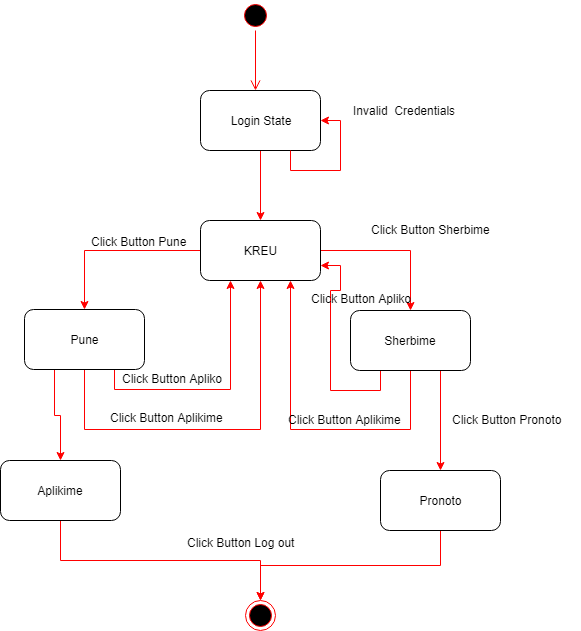

The diagram above was exported from draw.io. Its source (the exported page's mxGraphModel, read from the mxfile embedded in the PNG):
<mxGraphModel dx="1010" dy="582" grid="1" gridSize="10" guides="1" tooltips="1" connect="1" arrows="1" fold="1" page="1" pageScale="1" pageWidth="850" pageHeight="1100" math="0" shadow="0">
  <root>
    <mxCell id="0" />
    <mxCell id="1" parent="0" />
    <mxCell id="GAofeO47SagPnuvXh7LV-1" value="" style="ellipse;html=1;shape=startState;fillColor=#000000;strokeColor=#ff0000;" parent="1" vertex="1">
      <mxGeometry x="440" y="40" width="30" height="30" as="geometry" />
    </mxCell>
    <mxCell id="GAofeO47SagPnuvXh7LV-2" value="" style="edgeStyle=orthogonalEdgeStyle;html=1;verticalAlign=bottom;endArrow=open;endSize=8;strokeColor=#ff0000;" parent="1" source="GAofeO47SagPnuvXh7LV-1" edge="1">
      <mxGeometry relative="1" as="geometry">
        <mxPoint x="455" y="130" as="targetPoint" />
      </mxGeometry>
    </mxCell>
    <mxCell id="GAofeO47SagPnuvXh7LV-6" style="edgeStyle=orthogonalEdgeStyle;rounded=0;orthogonalLoop=1;jettySize=auto;html=1;exitX=0.5;exitY=1;exitDx=0;exitDy=0;entryX=0.5;entryY=0;entryDx=0;entryDy=0;strokeColor=#FF0000;" parent="1" source="GAofeO47SagPnuvXh7LV-3" target="GAofeO47SagPnuvXh7LV-5" edge="1">
      <mxGeometry relative="1" as="geometry" />
    </mxCell>
    <mxCell id="GAofeO47SagPnuvXh7LV-3" value="Login State" style="rounded=1;whiteSpace=wrap;html=1;" parent="1" vertex="1">
      <mxGeometry x="400" y="130" width="120" height="60" as="geometry" />
    </mxCell>
    <mxCell id="GAofeO47SagPnuvXh7LV-9" style="edgeStyle=orthogonalEdgeStyle;rounded=0;orthogonalLoop=1;jettySize=auto;html=1;exitX=0;exitY=0.5;exitDx=0;exitDy=0;entryX=0.5;entryY=0;entryDx=0;entryDy=0;strokeColor=#FF0000;" parent="1" source="GAofeO47SagPnuvXh7LV-5" target="GAofeO47SagPnuvXh7LV-7" edge="1">
      <mxGeometry relative="1" as="geometry" />
    </mxCell>
    <mxCell id="GAofeO47SagPnuvXh7LV-10" style="edgeStyle=orthogonalEdgeStyle;rounded=0;orthogonalLoop=1;jettySize=auto;html=1;exitX=1;exitY=0.5;exitDx=0;exitDy=0;strokeColor=#FF0000;" parent="1" source="GAofeO47SagPnuvXh7LV-5" target="GAofeO47SagPnuvXh7LV-8" edge="1">
      <mxGeometry relative="1" as="geometry" />
    </mxCell>
    <mxCell id="GAofeO47SagPnuvXh7LV-5" value="KREU" style="rounded=1;whiteSpace=wrap;html=1;" parent="1" vertex="1">
      <mxGeometry x="400" y="260" width="120" height="60" as="geometry" />
    </mxCell>
    <mxCell id="GAofeO47SagPnuvXh7LV-25" style="edgeStyle=orthogonalEdgeStyle;rounded=0;orthogonalLoop=1;jettySize=auto;html=1;exitX=0.75;exitY=1;exitDx=0;exitDy=0;entryX=0.25;entryY=1;entryDx=0;entryDy=0;strokeColor=#FF0000;" parent="1" source="GAofeO47SagPnuvXh7LV-7" target="GAofeO47SagPnuvXh7LV-5" edge="1">
      <mxGeometry relative="1" as="geometry" />
    </mxCell>
    <mxCell id="GAofeO47SagPnuvXh7LV-26" style="edgeStyle=orthogonalEdgeStyle;rounded=0;orthogonalLoop=1;jettySize=auto;html=1;exitX=0.5;exitY=1;exitDx=0;exitDy=0;entryX=0.5;entryY=1;entryDx=0;entryDy=0;strokeColor=#FF0000;" parent="1" source="GAofeO47SagPnuvXh7LV-7" target="GAofeO47SagPnuvXh7LV-5" edge="1">
      <mxGeometry relative="1" as="geometry">
        <Array as="points">
          <mxPoint x="284" y="469" />
          <mxPoint x="460" y="469" />
        </Array>
      </mxGeometry>
    </mxCell>
    <mxCell id="GAofeO47SagPnuvXh7LV-30" style="edgeStyle=orthogonalEdgeStyle;rounded=0;orthogonalLoop=1;jettySize=auto;html=1;exitX=0.25;exitY=1;exitDx=0;exitDy=0;strokeColor=#FF0000;" parent="1" source="GAofeO47SagPnuvXh7LV-7" target="GAofeO47SagPnuvXh7LV-29" edge="1">
      <mxGeometry relative="1" as="geometry" />
    </mxCell>
    <mxCell id="GAofeO47SagPnuvXh7LV-7" value="Pune" style="rounded=1;whiteSpace=wrap;html=1;" parent="1" vertex="1">
      <mxGeometry x="224" y="349" width="120" height="60" as="geometry" />
    </mxCell>
    <mxCell id="GAofeO47SagPnuvXh7LV-11" style="edgeStyle=orthogonalEdgeStyle;rounded=0;orthogonalLoop=1;jettySize=auto;html=1;exitX=0.25;exitY=1;exitDx=0;exitDy=0;entryX=1;entryY=0.75;entryDx=0;entryDy=0;strokeColor=#FF0000;" parent="1" source="GAofeO47SagPnuvXh7LV-8" target="GAofeO47SagPnuvXh7LV-5" edge="1">
      <mxGeometry relative="1" as="geometry" />
    </mxCell>
    <mxCell id="GAofeO47SagPnuvXh7LV-12" style="edgeStyle=orthogonalEdgeStyle;rounded=0;orthogonalLoop=1;jettySize=auto;html=1;exitX=0.5;exitY=1;exitDx=0;exitDy=0;entryX=0.75;entryY=1;entryDx=0;entryDy=0;strokeColor=#FF0000;" parent="1" source="GAofeO47SagPnuvXh7LV-8" target="GAofeO47SagPnuvXh7LV-5" edge="1">
      <mxGeometry relative="1" as="geometry">
        <Array as="points">
          <mxPoint x="610" y="469" />
          <mxPoint x="490" y="469" />
        </Array>
      </mxGeometry>
    </mxCell>
    <mxCell id="GAofeO47SagPnuvXh7LV-14" style="edgeStyle=orthogonalEdgeStyle;rounded=0;orthogonalLoop=1;jettySize=auto;html=1;exitX=0.75;exitY=1;exitDx=0;exitDy=0;entryX=0.5;entryY=0;entryDx=0;entryDy=0;strokeColor=#FF0000;" parent="1" source="GAofeO47SagPnuvXh7LV-8" target="GAofeO47SagPnuvXh7LV-13" edge="1">
      <mxGeometry relative="1" as="geometry" />
    </mxCell>
    <mxCell id="GAofeO47SagPnuvXh7LV-8" value="Sherbime" style="rounded=1;whiteSpace=wrap;html=1;" parent="1" vertex="1">
      <mxGeometry x="550" y="350" width="120" height="60" as="geometry" />
    </mxCell>
    <mxCell id="GAofeO47SagPnuvXh7LV-32" style="edgeStyle=orthogonalEdgeStyle;rounded=0;orthogonalLoop=1;jettySize=auto;html=1;exitX=0.5;exitY=1;exitDx=0;exitDy=0;strokeColor=#FF0000;" parent="1" source="GAofeO47SagPnuvXh7LV-13" target="GAofeO47SagPnuvXh7LV-31" edge="1">
      <mxGeometry relative="1" as="geometry" />
    </mxCell>
    <mxCell id="GAofeO47SagPnuvXh7LV-13" value="Pronoto" style="rounded=1;whiteSpace=wrap;html=1;" parent="1" vertex="1">
      <mxGeometry x="580" y="510" width="120" height="60" as="geometry" />
    </mxCell>
    <mxCell id="GAofeO47SagPnuvXh7LV-15" value="Invalid&amp;nbsp; Credentials" style="text;html=1;resizable=0;points=[];autosize=1;align=left;verticalAlign=top;spacingTop=-4;" parent="1" vertex="1">
      <mxGeometry x="551" y="141" width="120" height="20" as="geometry" />
    </mxCell>
    <mxCell id="GAofeO47SagPnuvXh7LV-17" style="edgeStyle=orthogonalEdgeStyle;rounded=0;orthogonalLoop=1;jettySize=auto;html=1;exitX=0.75;exitY=1;exitDx=0;exitDy=0;entryX=1;entryY=0.5;entryDx=0;entryDy=0;strokeColor=#FF0000;" parent="1" source="GAofeO47SagPnuvXh7LV-3" target="GAofeO47SagPnuvXh7LV-3" edge="1">
      <mxGeometry relative="1" as="geometry" />
    </mxCell>
    <mxCell id="GAofeO47SagPnuvXh7LV-18" value="Click Button Sherbime" style="text;html=1;resizable=0;points=[];autosize=1;align=left;verticalAlign=top;spacingTop=-4;" parent="1" vertex="1">
      <mxGeometry x="569" y="260" width="130" height="20" as="geometry" />
    </mxCell>
    <mxCell id="GAofeO47SagPnuvXh7LV-19" value="Click Button Pronoto" style="text;html=1;resizable=0;points=[];autosize=1;align=left;verticalAlign=top;spacingTop=-4;" parent="1" vertex="1">
      <mxGeometry x="650" y="450" width="130" height="20" as="geometry" />
    </mxCell>
    <mxCell id="GAofeO47SagPnuvXh7LV-20" value="Click Button Apliko" style="text;html=1;resizable=0;points=[];autosize=1;align=left;verticalAlign=top;spacingTop=-4;" parent="1" vertex="1">
      <mxGeometry x="509" y="329" width="120" height="20" as="geometry" />
    </mxCell>
    <mxCell id="GAofeO47SagPnuvXh7LV-21" value="Click Button Aplikime" style="text;html=1;resizable=0;points=[];autosize=1;align=left;verticalAlign=top;spacingTop=-4;" parent="1" vertex="1">
      <mxGeometry x="486" y="450" width="130" height="20" as="geometry" />
    </mxCell>
    <mxCell id="GAofeO47SagPnuvXh7LV-24" value="Click Button Pune" style="text;html=1;resizable=0;points=[];autosize=1;align=left;verticalAlign=top;spacingTop=-4;" parent="1" vertex="1">
      <mxGeometry x="289" y="272" width="110" height="20" as="geometry" />
    </mxCell>
    <mxCell id="GAofeO47SagPnuvXh7LV-27" value="Click Button Apliko" style="text;html=1;resizable=0;points=[];autosize=1;align=left;verticalAlign=top;spacingTop=-4;" parent="1" vertex="1">
      <mxGeometry x="320" y="409" width="120" height="20" as="geometry" />
    </mxCell>
    <mxCell id="GAofeO47SagPnuvXh7LV-28" value="Click Button Aplikime" style="text;html=1;resizable=0;points=[];autosize=1;align=left;verticalAlign=top;spacingTop=-4;" parent="1" vertex="1">
      <mxGeometry x="308" y="448" width="130" height="20" as="geometry" />
    </mxCell>
    <mxCell id="GAofeO47SagPnuvXh7LV-33" style="edgeStyle=orthogonalEdgeStyle;rounded=0;orthogonalLoop=1;jettySize=auto;html=1;exitX=0.5;exitY=1;exitDx=0;exitDy=0;strokeColor=#FF0000;" parent="1" source="GAofeO47SagPnuvXh7LV-29" edge="1">
      <mxGeometry relative="1" as="geometry">
        <mxPoint x="460" y="640" as="targetPoint" />
      </mxGeometry>
    </mxCell>
    <mxCell id="GAofeO47SagPnuvXh7LV-29" value="Aplikime" style="rounded=1;whiteSpace=wrap;html=1;" parent="1" vertex="1">
      <mxGeometry x="200" y="500" width="120" height="60" as="geometry" />
    </mxCell>
    <mxCell id="GAofeO47SagPnuvXh7LV-31" value="" style="ellipse;html=1;shape=endState;fillColor=#000000;strokeColor=#ff0000;" parent="1" vertex="1">
      <mxGeometry x="445" y="640" width="30" height="30" as="geometry" />
    </mxCell>
    <mxCell id="GAofeO47SagPnuvXh7LV-34" value="Click Button Log out" style="text;html=1;resizable=0;points=[];autosize=1;align=left;verticalAlign=top;spacingTop=-4;" parent="1" vertex="1">
      <mxGeometry x="385" y="573" width="120" height="20" as="geometry" />
    </mxCell>
  </root>
</mxGraphModel>